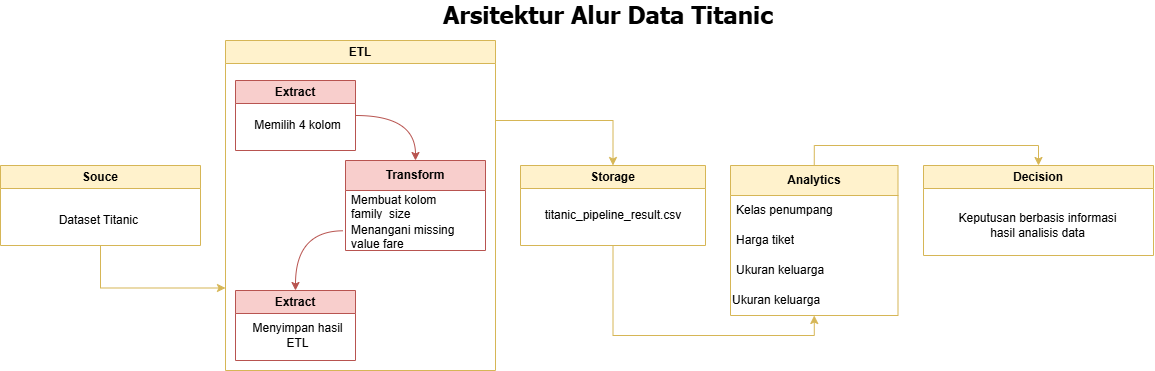

The diagram above was exported from draw.io. Its source (the exported page's mxGraphModel, read from the mxfile embedded in the PNG):
<mxGraphModel dx="1229" dy="676" grid="1" gridSize="10" guides="1" tooltips="1" connect="1" arrows="1" fold="1" page="1" pageScale="1" pageWidth="850" pageHeight="1100" math="0" shadow="0">
  <root>
    <mxCell id="0" />
    <mxCell id="1" parent="0" />
    <mxCell id="4T-T32hmimG_qhfF9Hku-1" connectable="0" parent="1" style="group" value="" vertex="1">
      <mxGeometry height="370" width="1153" x="330" y="110" as="geometry" />
    </mxCell>
    <mxCell id="4T-T32hmimG_qhfF9Hku-2" parent="4T-T32hmimG_qhfF9Hku-1" style="text;html=1;whiteSpace=wrap;strokeColor=none;fillColor=none;align=center;verticalAlign=middle;rounded=0;fontFamily=Tahoma;fontStyle=1" value="&lt;font style=&quot;font-size: 24px;&quot;&gt;Arsitektur Alur Data Titanic&amp;nbsp;&lt;br&gt;&lt;/font&gt;" vertex="1">
      <mxGeometry height="30" width="358.5" x="431.5" as="geometry" />
    </mxCell>
    <mxCell id="4T-T32hmimG_qhfF9Hku-3" edge="1" parent="4T-T32hmimG_qhfF9Hku-1" source="4T-T32hmimG_qhfF9Hku-4" style="edgeStyle=orthogonalEdgeStyle;rounded=0;orthogonalLoop=1;jettySize=auto;html=1;entryX=0.5;entryY=0;entryDx=0;entryDy=0;elbow=vertical;fillColor=#fff2cc;strokeColor=#d6b656;" target="4T-T32hmimG_qhfF9Hku-19">
      <mxGeometry relative="1" as="geometry">
        <Array as="points">
          <mxPoint x="612.5" y="120" />
        </Array>
      </mxGeometry>
    </mxCell>
    <mxCell id="4T-T32hmimG_qhfF9Hku-4" parent="4T-T32hmimG_qhfF9Hku-1" style="swimlane;whiteSpace=wrap;html=1;fillColor=#fff2cc;strokeColor=#d6b656;" value="ETL" vertex="1">
      <mxGeometry height="330" width="270" x="225" y="40" as="geometry" />
    </mxCell>
    <mxCell id="4T-T32hmimG_qhfF9Hku-5" edge="1" parent="4T-T32hmimG_qhfF9Hku-4" source="4T-T32hmimG_qhfF9Hku-6" style="edgeStyle=orthogonalEdgeStyle;rounded=0;orthogonalLoop=1;jettySize=auto;html=1;entryX=0.5;entryY=0;entryDx=0;entryDy=0;elbow=vertical;curved=1;exitX=1;exitY=0.5;exitDx=0;exitDy=0;fillColor=#f8cecc;strokeColor=#b85450;" target="4T-T32hmimG_qhfF9Hku-9">
      <mxGeometry relative="1" as="geometry" />
    </mxCell>
    <mxCell id="4T-T32hmimG_qhfF9Hku-6" parent="4T-T32hmimG_qhfF9Hku-4" style="swimlane;whiteSpace=wrap;html=1;fillColor=#f8cecc;strokeColor=#b85450;" value="Extract" vertex="1">
      <mxGeometry height="70" width="120" x="10" y="40" as="geometry" />
    </mxCell>
    <mxCell id="4T-T32hmimG_qhfF9Hku-7" parent="4T-T32hmimG_qhfF9Hku-6" style="text;html=1;whiteSpace=wrap;strokeColor=none;fillColor=none;align=center;verticalAlign=middle;rounded=0;" value="Memilih 4 kolom" vertex="1">
      <mxGeometry height="30" width="95" x="15" y="30" as="geometry" />
    </mxCell>
    <mxCell id="4T-T32hmimG_qhfF9Hku-8" edge="1" parent="4T-T32hmimG_qhfF9Hku-4" source="4T-T32hmimG_qhfF9Hku-11" style="edgeStyle=orthogonalEdgeStyle;rounded=0;orthogonalLoop=1;jettySize=auto;html=1;entryX=0.5;entryY=0;entryDx=0;entryDy=0;elbow=vertical;curved=1;exitX=-0.015;exitY=0.343;exitDx=0;exitDy=0;exitPerimeter=0;fillColor=#f8cecc;strokeColor=#b85450;" target="4T-T32hmimG_qhfF9Hku-13">
      <mxGeometry relative="1" as="geometry" />
    </mxCell>
    <mxCell id="4T-T32hmimG_qhfF9Hku-9" parent="4T-T32hmimG_qhfF9Hku-4" style="swimlane;fontStyle=0;childLayout=stackLayout;horizontal=1;startSize=30;horizontalStack=0;resizeParent=1;resizeParentMax=0;resizeLast=0;collapsible=1;marginBottom=0;whiteSpace=wrap;html=1;fillColor=#f8cecc;strokeColor=#b85450;" value="&lt;b&gt;Transform&lt;/b&gt;" vertex="1">
      <mxGeometry height="90" width="140" x="120" y="120" as="geometry" />
    </mxCell>
    <mxCell id="4T-T32hmimG_qhfF9Hku-10" parent="4T-T32hmimG_qhfF9Hku-9" style="text;strokeColor=none;fillColor=none;align=left;verticalAlign=middle;spacingLeft=4;spacingRight=4;overflow=hidden;points=[[0,0.5],[1,0.5]];portConstraint=eastwest;rotatable=0;whiteSpace=wrap;html=1;" value="Membuat kolom family_size&amp;nbsp;" vertex="1">
      <mxGeometry height="30" width="140" y="30" as="geometry" />
    </mxCell>
    <mxCell id="4T-T32hmimG_qhfF9Hku-11" parent="4T-T32hmimG_qhfF9Hku-9" style="text;strokeColor=none;fillColor=none;align=left;verticalAlign=middle;spacingLeft=4;spacingRight=4;overflow=hidden;points=[[0,0.5],[1,0.5]];portConstraint=eastwest;rotatable=0;whiteSpace=wrap;html=1;" value="Menangani missing value fare&amp;nbsp;" vertex="1">
      <mxGeometry height="30" width="140" y="60" as="geometry" />
    </mxCell>
    <mxCell id="4T-T32hmimG_qhfF9Hku-13" parent="4T-T32hmimG_qhfF9Hku-4" style="swimlane;whiteSpace=wrap;html=1;fillColor=#f8cecc;strokeColor=#b85450;" value="Extract" vertex="1">
      <mxGeometry height="70" width="120" x="10" y="250" as="geometry" />
    </mxCell>
    <mxCell id="4T-T32hmimG_qhfF9Hku-14" parent="4T-T32hmimG_qhfF9Hku-13" style="text;html=1;whiteSpace=wrap;strokeColor=none;fillColor=none;align=center;verticalAlign=middle;rounded=0;" value="Menyimpan hasil ETL" vertex="1">
      <mxGeometry height="30" width="95" x="15" y="30" as="geometry" />
    </mxCell>
    <mxCell id="4T-T32hmimG_qhfF9Hku-15" edge="1" parent="4T-T32hmimG_qhfF9Hku-1" source="4T-T32hmimG_qhfF9Hku-16" style="edgeStyle=orthogonalEdgeStyle;rounded=0;orthogonalLoop=1;jettySize=auto;html=1;entryX=0;entryY=0.75;entryDx=0;entryDy=0;elbow=vertical;exitX=0.5;exitY=1;exitDx=0;exitDy=0;fillColor=#fff2cc;strokeColor=#d6b656;" target="4T-T32hmimG_qhfF9Hku-4">
      <mxGeometry relative="1" as="geometry">
        <Array as="points">
          <mxPoint x="100.03" y="287.52" />
        </Array>
      </mxGeometry>
    </mxCell>
    <mxCell id="4T-T32hmimG_qhfF9Hku-16" parent="4T-T32hmimG_qhfF9Hku-1" style="swimlane;whiteSpace=wrap;html=1;fillColor=#fff2cc;strokeColor=#d6b656;" value="Souce" vertex="1">
      <mxGeometry height="80" width="200" y="165" as="geometry" />
    </mxCell>
    <mxCell id="4T-T32hmimG_qhfF9Hku-17" parent="4T-T32hmimG_qhfF9Hku-16" style="text;html=1;whiteSpace=wrap;strokeColor=none;fillColor=none;align=center;verticalAlign=middle;rounded=0;" value="&lt;font&gt;Dataset Titanic&amp;nbsp;&lt;/font&gt;" vertex="1">
      <mxGeometry height="30" width="180" x="10" y="40" as="geometry" />
    </mxCell>
    <mxCell id="4T-T32hmimG_qhfF9Hku-18" edge="1" parent="4T-T32hmimG_qhfF9Hku-1" source="4T-T32hmimG_qhfF9Hku-19" style="edgeStyle=orthogonalEdgeStyle;rounded=0;orthogonalLoop=1;jettySize=auto;html=1;entryX=0.5;entryY=1;entryDx=0;entryDy=0;elbow=vertical;exitX=0.5;exitY=1;exitDx=0;exitDy=0;fillColor=#fff2cc;strokeColor=#d6b656;" target="4T-T32hmimG_qhfF9Hku-22">
      <mxGeometry relative="1" as="geometry" />
    </mxCell>
    <mxCell id="4T-T32hmimG_qhfF9Hku-19" parent="4T-T32hmimG_qhfF9Hku-1" style="swimlane;whiteSpace=wrap;html=1;fillColor=#fff2cc;strokeColor=#d6b656;" value="Storage" vertex="1">
      <mxGeometry height="80" width="185" x="520" y="165" as="geometry" />
    </mxCell>
    <mxCell id="4T-T32hmimG_qhfF9Hku-20" parent="4T-T32hmimG_qhfF9Hku-19" style="text;html=1;whiteSpace=wrap;strokeColor=none;fillColor=none;align=center;verticalAlign=middle;rounded=0;" value="&lt;div style=&quot;line-height: 19px; white-space: pre;&quot;&gt;&lt;span style=&quot;color: light-dark(rgb(0, 0, 0), rgb(145, 93, 71));&quot;&gt;&lt;font face=&quot;Helvetica&quot;&gt;titanic_pipeline_result.csv&lt;/font&gt;&lt;/span&gt;&lt;/div&gt;" vertex="1">
      <mxGeometry height="40" width="167.5" x="8.75" y="30" as="geometry" />
    </mxCell>
    <mxCell id="4T-T32hmimG_qhfF9Hku-21" edge="1" parent="4T-T32hmimG_qhfF9Hku-1" source="4T-T32hmimG_qhfF9Hku-22" style="edgeStyle=orthogonalEdgeStyle;rounded=0;orthogonalLoop=1;jettySize=auto;html=1;entryX=0.5;entryY=0;entryDx=0;entryDy=0;elbow=vertical;exitX=0.5;exitY=0;exitDx=0;exitDy=0;fillColor=#fff2cc;strokeColor=#d6b656;" target="4T-T32hmimG_qhfF9Hku-27">
      <mxGeometry relative="1" as="geometry" />
    </mxCell>
    <mxCell id="4T-T32hmimG_qhfF9Hku-22" parent="4T-T32hmimG_qhfF9Hku-1" style="swimlane;fontStyle=0;childLayout=stackLayout;horizontal=1;startSize=30;horizontalStack=0;resizeParent=1;resizeParentMax=0;resizeLast=0;collapsible=1;marginBottom=0;whiteSpace=wrap;html=1;fillColor=#fff2cc;strokeColor=#d6b656;" value="&lt;b&gt;Analytics&lt;/b&gt;" vertex="1">
      <mxGeometry height="150" width="167.5" x="730" y="165" as="geometry" />
    </mxCell>
    <mxCell id="4T-T32hmimG_qhfF9Hku-23" parent="4T-T32hmimG_qhfF9Hku-22" style="text;strokeColor=none;fillColor=none;align=left;verticalAlign=middle;spacingLeft=4;spacingRight=4;overflow=hidden;points=[[0,0.5],[1,0.5]];portConstraint=eastwest;rotatable=0;whiteSpace=wrap;html=1;" value="Kelas penumpang" vertex="1">
      <mxGeometry height="30" width="167.5" y="30" as="geometry" />
    </mxCell>
    <mxCell id="4T-T32hmimG_qhfF9Hku-24" parent="4T-T32hmimG_qhfF9Hku-22" style="text;strokeColor=none;fillColor=none;align=left;verticalAlign=middle;spacingLeft=4;spacingRight=4;overflow=hidden;points=[[0,0.5],[1,0.5]];portConstraint=eastwest;rotatable=0;whiteSpace=wrap;html=1;" value="Harga tiket" vertex="1">
      <mxGeometry height="30" width="167.5" y="60" as="geometry" />
    </mxCell>
    <mxCell id="4T-T32hmimG_qhfF9Hku-25" parent="4T-T32hmimG_qhfF9Hku-22" style="text;strokeColor=none;fillColor=none;align=left;verticalAlign=middle;spacingLeft=4;spacingRight=4;overflow=hidden;points=[[0,0.5],[1,0.5]];portConstraint=eastwest;rotatable=0;whiteSpace=wrap;html=1;" value="Ukuran keluarga" vertex="1">
      <mxGeometry height="30" width="167.5" y="90" as="geometry" />
    </mxCell>
    <mxCell id="4T-T32hmimG_qhfF9Hku-26" parent="4T-T32hmimG_qhfF9Hku-22" style="text;html=1;whiteSpace=wrap;strokeColor=none;fillColor=none;align=left;verticalAlign=middle;rounded=0;" value="Ukuran keluarga" vertex="1">
      <mxGeometry height="30" width="167.5" y="120" as="geometry" />
    </mxCell>
    <mxCell id="4T-T32hmimG_qhfF9Hku-27" parent="4T-T32hmimG_qhfF9Hku-1" style="swimlane;whiteSpace=wrap;html=1;fillColor=#fff2cc;strokeColor=#d6b656;" value="Decision" vertex="1">
      <mxGeometry height="90" width="230" x="923" y="165" as="geometry" />
    </mxCell>
    <mxCell id="4T-T32hmimG_qhfF9Hku-28" parent="4T-T32hmimG_qhfF9Hku-27" style="text;html=1;whiteSpace=wrap;strokeColor=none;fillColor=none;align=center;verticalAlign=middle;rounded=0;" value="Keputusan berbasis&amp;nbsp;informasi hasil&amp;nbsp;analisis data" vertex="1">
      <mxGeometry height="60" width="211.25" x="9.38" y="30" as="geometry" />
    </mxCell>
  </root>
</mxGraphModel>